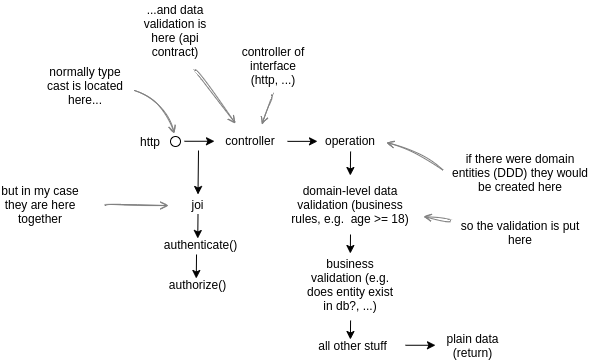

The diagram above was exported from draw.io. Its source (the exported page's mxGraphModel, read from the mxfile embedded in the PNG):
<mxGraphModel dx="994" dy="563" grid="1" gridSize="10" guides="1" tooltips="1" connect="1" arrows="1" fold="1" page="1" pageScale="1" pageWidth="827" pageHeight="1169" math="0" shadow="0">
  <root>
    <mxCell id="0" />
    <mxCell id="1" parent="0" />
    <mxCell id="JQv-vkf8naySN36LzFcU-1" value="http" style="text;html=1;strokeColor=none;fillColor=none;align=center;verticalAlign=middle;whiteSpace=wrap;rounded=0;" vertex="1" parent="1">
      <mxGeometry x="170" y="171" width="40" height="20" as="geometry" />
    </mxCell>
    <mxCell id="JQv-vkf8naySN36LzFcU-2" value="controller" style="text;html=1;strokeColor=none;fillColor=none;align=center;verticalAlign=middle;whiteSpace=wrap;rounded=0;" vertex="1" parent="1">
      <mxGeometry x="260" y="170" width="60" height="20" as="geometry" />
    </mxCell>
    <mxCell id="JQv-vkf8naySN36LzFcU-3" value="operation" style="text;html=1;strokeColor=none;fillColor=none;align=center;verticalAlign=middle;whiteSpace=wrap;rounded=0;" vertex="1" parent="1">
      <mxGeometry x="360" y="170" width="60" height="20" as="geometry" />
    </mxCell>
    <mxCell id="JQv-vkf8naySN36LzFcU-4" value="normally type cast is located here..." style="text;strokeColor=none;fillColor=none;align=center;verticalAlign=middle;whiteSpace=wrap;rounded=0;shadow=0;sketch=0;glass=0;html=1;fontStyle=0" vertex="1" parent="1">
      <mxGeometry x="80" y="100" width="90" height="50" as="geometry" />
    </mxCell>
    <mxCell id="JQv-vkf8naySN36LzFcU-5" value="" style="ellipse;whiteSpace=wrap;html=1;aspect=fixed;" vertex="1" parent="1">
      <mxGeometry x="210" y="176" width="10" height="10" as="geometry" />
    </mxCell>
    <mxCell id="JQv-vkf8naySN36LzFcU-6" value="" style="endArrow=classic;html=1;entryX=0;entryY=0.5;entryDx=0;entryDy=0;" edge="1" parent="1">
      <mxGeometry width="50" height="50" relative="1" as="geometry">
        <mxPoint x="224" y="180.76" as="sourcePoint" />
        <mxPoint x="254" y="180.76" as="targetPoint" />
      </mxGeometry>
    </mxCell>
    <mxCell id="JQv-vkf8naySN36LzFcU-7" value="...and data validation is here (api contract)" style="text;html=1;strokeColor=none;fillColor=none;align=center;verticalAlign=middle;whiteSpace=wrap;rounded=0;fontStyle=0" vertex="1" parent="1">
      <mxGeometry x="175" y="40" width="80" height="60" as="geometry" />
    </mxCell>
    <mxCell id="JQv-vkf8naySN36LzFcU-8" value="but in my case they are here together" style="text;html=1;strokeColor=none;fillColor=none;align=center;verticalAlign=middle;whiteSpace=wrap;rounded=0;fontStyle=0" vertex="1" parent="1">
      <mxGeometry x="40" y="214" width="80" height="60" as="geometry" />
    </mxCell>
    <mxCell id="JQv-vkf8naySN36LzFcU-9" value="authenticate()" style="text;html=1;strokeColor=none;fillColor=none;align=center;verticalAlign=middle;whiteSpace=wrap;rounded=0;" vertex="1" parent="1">
      <mxGeometry x="202.5" y="274" width="75" height="20" as="geometry" />
    </mxCell>
    <mxCell id="JQv-vkf8naySN36LzFcU-10" value="authorize()" style="text;html=1;strokeColor=none;fillColor=none;align=center;verticalAlign=middle;whiteSpace=wrap;rounded=0;" vertex="1" parent="1">
      <mxGeometry x="200" y="314" width="75" height="20" as="geometry" />
    </mxCell>
    <mxCell id="JQv-vkf8naySN36LzFcU-11" value="joi" style="text;html=1;strokeColor=none;fillColor=none;align=center;verticalAlign=middle;whiteSpace=wrap;rounded=0;" vertex="1" parent="1">
      <mxGeometry x="200" y="234" width="75" height="20" as="geometry" />
    </mxCell>
    <mxCell id="JQv-vkf8naySN36LzFcU-12" value="" style="endArrow=classic;html=1;entryX=0.5;entryY=0;entryDx=0;entryDy=0;" edge="1" parent="1" target="JQv-vkf8naySN36LzFcU-11">
      <mxGeometry width="50" height="50" relative="1" as="geometry">
        <mxPoint x="238" y="190" as="sourcePoint" />
        <mxPoint x="220" y="200" as="targetPoint" />
      </mxGeometry>
    </mxCell>
    <mxCell id="JQv-vkf8naySN36LzFcU-13" value="" style="endArrow=classic;html=1;entryX=0.5;entryY=0;entryDx=0;entryDy=0;exitX=0.5;exitY=1;exitDx=0;exitDy=0;" edge="1" parent="1" source="JQv-vkf8naySN36LzFcU-11">
      <mxGeometry width="50" height="50" relative="1" as="geometry">
        <mxPoint x="237" y="260" as="sourcePoint" />
        <mxPoint x="237.25" y="278" as="targetPoint" />
      </mxGeometry>
    </mxCell>
    <mxCell id="JQv-vkf8naySN36LzFcU-14" value="" style="endArrow=classic;html=1;entryX=0.5;entryY=0;entryDx=0;entryDy=0;exitX=0.5;exitY=1;exitDx=0;exitDy=0;" edge="1" parent="1">
      <mxGeometry width="50" height="50" relative="1" as="geometry">
        <mxPoint x="236.0200000000002" y="294" as="sourcePoint" />
        <mxPoint x="235.76999999999998" y="318" as="targetPoint" />
      </mxGeometry>
    </mxCell>
    <mxCell id="JQv-vkf8naySN36LzFcU-15" value="controller of interface (http, ...)" style="text;html=1;strokeColor=none;fillColor=none;align=center;verticalAlign=middle;whiteSpace=wrap;rounded=0;fontStyle=0" vertex="1" parent="1">
      <mxGeometry x="277.5" y="80" width="70" height="50" as="geometry" />
    </mxCell>
    <mxCell id="JQv-vkf8naySN36LzFcU-16" value="domain-level data validation (business rules, e.g.&amp;nbsp; age &amp;gt;= 18)" style="text;html=1;strokeColor=none;fillColor=none;align=center;verticalAlign=middle;whiteSpace=wrap;rounded=0;" vertex="1" parent="1">
      <mxGeometry x="325" y="219" width="130" height="50" as="geometry" />
    </mxCell>
    <mxCell id="JQv-vkf8naySN36LzFcU-17" value="business validation (e.g. does entity exist in db?, ...)" style="text;html=1;strokeColor=none;fillColor=none;align=center;verticalAlign=middle;whiteSpace=wrap;rounded=0;" vertex="1" parent="1">
      <mxGeometry x="345" y="299" width="90" height="50" as="geometry" />
    </mxCell>
    <mxCell id="JQv-vkf8naySN36LzFcU-18" value="all other stuff" style="text;html=1;strokeColor=none;fillColor=none;align=center;verticalAlign=middle;whiteSpace=wrap;rounded=0;" vertex="1" parent="1">
      <mxGeometry x="355" y="370" width="75" height="30" as="geometry" />
    </mxCell>
    <mxCell id="JQv-vkf8naySN36LzFcU-19" value="if there were domain entities (DDD) they would be created here" style="text;html=1;strokeColor=none;fillColor=none;align=center;verticalAlign=middle;whiteSpace=wrap;rounded=0;fontStyle=0" vertex="1" parent="1">
      <mxGeometry x="490" y="184" width="140" height="56" as="geometry" />
    </mxCell>
    <mxCell id="JQv-vkf8naySN36LzFcU-20" value="" style="endArrow=classic;html=1;entryX=0;entryY=0.5;entryDx=0;entryDy=0;" edge="1" parent="1">
      <mxGeometry width="50" height="50" relative="1" as="geometry">
        <mxPoint x="327" y="180.86000000000013" as="sourcePoint" />
        <mxPoint x="357" y="180.86000000000013" as="targetPoint" />
      </mxGeometry>
    </mxCell>
    <mxCell id="JQv-vkf8naySN36LzFcU-21" value="" style="endArrow=classic;html=1;entryX=0.5;entryY=0;entryDx=0;entryDy=0;exitX=0.5;exitY=1;exitDx=0;exitDy=0;" edge="1" parent="1">
      <mxGeometry width="50" height="50" relative="1" as="geometry">
        <mxPoint x="390.0799999999999" y="191" as="sourcePoint" />
        <mxPoint x="389.8299999999999" y="215" as="targetPoint" />
      </mxGeometry>
    </mxCell>
    <mxCell id="JQv-vkf8naySN36LzFcU-22" value="" style="endArrow=classic;html=1;" edge="1" parent="1">
      <mxGeometry width="50" height="50" relative="1" as="geometry">
        <mxPoint x="389.9999999999998" y="274" as="sourcePoint" />
        <mxPoint x="389.8299999999999" y="293" as="targetPoint" />
      </mxGeometry>
    </mxCell>
    <mxCell id="JQv-vkf8naySN36LzFcU-23" value="" style="endArrow=classic;html=1;" edge="1" parent="1">
      <mxGeometry width="50" height="50" relative="1" as="geometry">
        <mxPoint x="390.06999999999994" y="360" as="sourcePoint" />
        <mxPoint x="389.89999999999986" y="379" as="targetPoint" />
      </mxGeometry>
    </mxCell>
    <mxCell id="JQv-vkf8naySN36LzFcU-24" value="plain data&lt;br&gt;(return)" style="text;html=1;strokeColor=none;fillColor=none;align=center;verticalAlign=middle;whiteSpace=wrap;rounded=0;" vertex="1" parent="1">
      <mxGeometry x="475" y="370" width="75" height="30" as="geometry" />
    </mxCell>
    <mxCell id="JQv-vkf8naySN36LzFcU-25" value="" style="endArrow=classic;html=1;entryX=0;entryY=0.5;entryDx=0;entryDy=0;" edge="1" parent="1">
      <mxGeometry width="50" height="50" relative="1" as="geometry">
        <mxPoint x="444.9999999999998" y="384.76" as="sourcePoint" />
        <mxPoint x="474.9999999999998" y="384.76" as="targetPoint" />
      </mxGeometry>
    </mxCell>
    <mxCell id="JQv-vkf8naySN36LzFcU-26" value="so the validation is put here" style="text;html=1;strokeColor=none;fillColor=none;align=center;verticalAlign=middle;whiteSpace=wrap;rounded=0;fontStyle=0" vertex="1" parent="1">
      <mxGeometry x="490" y="254" width="140" height="36" as="geometry" />
    </mxCell>
    <mxCell id="JQv-vkf8naySN36LzFcU-27" value="" style="endArrow=open;html=1;curved=1;endFill=0;shadow=0;sketch=1;strokeColor=#808080;" edge="1" parent="1">
      <mxGeometry width="50" height="50" relative="1" as="geometry">
        <mxPoint x="174" y="130" as="sourcePoint" />
        <mxPoint x="214" y="173" as="targetPoint" />
        <Array as="points">
          <mxPoint x="204" y="143" />
        </Array>
      </mxGeometry>
    </mxCell>
    <mxCell id="JQv-vkf8naySN36LzFcU-28" value="" style="endArrow=open;html=1;shadow=0;sketch=1;strokeColor=#808080;curved=1;entryX=0.25;entryY=0;entryDx=0;entryDy=0;endFill=0;" edge="1" parent="1">
      <mxGeometry width="50" height="50" relative="1" as="geometry">
        <mxPoint x="234.99999999999977" y="110" as="sourcePoint" />
        <mxPoint x="274.9999999999998" y="163" as="targetPoint" />
        <Array as="points" />
      </mxGeometry>
    </mxCell>
    <mxCell id="JQv-vkf8naySN36LzFcU-29" value="" style="endArrow=open;html=1;shadow=0;sketch=1;strokeColor=#808080;curved=1;entryX=0.589;entryY=-0.046;entryDx=0;entryDy=0;endFill=0;entryPerimeter=0;" edge="1" parent="1">
      <mxGeometry width="50" height="50" relative="1" as="geometry">
        <mxPoint x="311" y="135" as="sourcePoint" />
        <mxPoint x="301.3399999999999" y="164.07999999999993" as="targetPoint" />
        <Array as="points" />
      </mxGeometry>
    </mxCell>
    <mxCell id="JQv-vkf8naySN36LzFcU-30" value="" style="endArrow=open;html=1;shadow=0;sketch=1;strokeColor=#808080;curved=1;entryX=0.2;entryY=0.3;entryDx=0;entryDy=0;entryPerimeter=0;endFill=0;" edge="1" parent="1">
      <mxGeometry width="50" height="50" relative="1" as="geometry">
        <mxPoint x="144.99999999999977" y="245" as="sourcePoint" />
        <mxPoint x="208" y="245" as="targetPoint" />
      </mxGeometry>
    </mxCell>
    <mxCell id="JQv-vkf8naySN36LzFcU-31" value="" style="endArrow=open;html=1;shadow=0;sketch=1;strokeColor=#808080;curved=1;endFill=0;" edge="1" parent="1">
      <mxGeometry width="50" height="50" relative="1" as="geometry">
        <mxPoint x="483" y="210" as="sourcePoint" />
        <mxPoint x="426" y="181.99999999999977" as="targetPoint" />
        <Array as="points">
          <mxPoint x="459" y="191" />
        </Array>
      </mxGeometry>
    </mxCell>
    <mxCell id="JQv-vkf8naySN36LzFcU-32" value="" style="endArrow=open;html=1;shadow=0;sketch=1;strokeColor=#808080;curved=1;endFill=0;exitX=-0.003;exitY=0.17;exitDx=0;exitDy=0;exitPerimeter=0;" edge="1" parent="1" source="JQv-vkf8naySN36LzFcU-26">
      <mxGeometry width="50" height="50" relative="1" as="geometry">
        <mxPoint x="489.59795570698486" y="264" as="sourcePoint" />
        <mxPoint x="463" y="256" as="targetPoint" />
      </mxGeometry>
    </mxCell>
  </root>
</mxGraphModel>